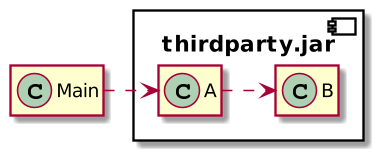

The diagram above was rendered by PlantUML. Its source (embedded in the PNG):
@startuml
skinparam dpi 150
class Main
component thirdparty.jar {
class A
class B
}
Main .right.> A
A .right.> B
hide empty members
@enduml